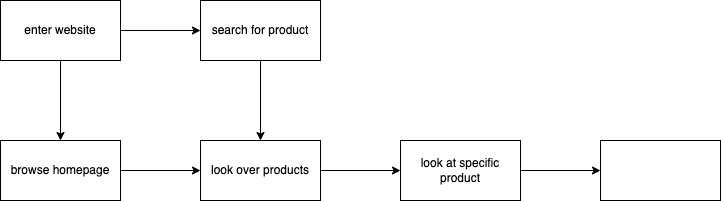

The diagram above was exported from draw.io. Its source (the exported page's mxGraphModel, read from the mxfile embedded in the PNG):
<mxGraphModel dx="2155" dy="709" grid="1" gridSize="10" guides="1" tooltips="1" connect="1" arrows="1" fold="1" page="1" pageScale="1" pageWidth="850" pageHeight="1100" math="0" shadow="0">
  <root>
    <mxCell id="0" />
    <mxCell id="1" parent="0" />
    <mxCell id="4" value="" style="edgeStyle=none;html=1;" edge="1" parent="1" source="2" target="3">
      <mxGeometry relative="1" as="geometry" />
    </mxCell>
    <mxCell id="6" value="" style="edgeStyle=none;html=1;" edge="1" parent="1" source="2" target="5">
      <mxGeometry relative="1" as="geometry" />
    </mxCell>
    <mxCell id="2" value="enter website" style="rounded=0;whiteSpace=wrap;html=1;" vertex="1" parent="1">
      <mxGeometry x="50" y="40" width="120" height="60" as="geometry" />
    </mxCell>
    <mxCell id="8" value="" style="edgeStyle=none;html=1;" edge="1" parent="1" source="3" target="7">
      <mxGeometry relative="1" as="geometry" />
    </mxCell>
    <mxCell id="3" value="search for product" style="whiteSpace=wrap;html=1;rounded=0;" vertex="1" parent="1">
      <mxGeometry x="250" y="40" width="120" height="60" as="geometry" />
    </mxCell>
    <mxCell id="9" value="" style="edgeStyle=none;html=1;" edge="1" parent="1" source="5" target="7">
      <mxGeometry relative="1" as="geometry" />
    </mxCell>
    <mxCell id="5" value="browse homepage" style="whiteSpace=wrap;html=1;rounded=0;" vertex="1" parent="1">
      <mxGeometry x="50" y="180" width="120" height="60" as="geometry" />
    </mxCell>
    <mxCell id="11" value="" style="edgeStyle=none;html=1;" edge="1" parent="1" source="7" target="10">
      <mxGeometry relative="1" as="geometry" />
    </mxCell>
    <mxCell id="7" value="look over products" style="whiteSpace=wrap;html=1;rounded=0;" vertex="1" parent="1">
      <mxGeometry x="250" y="180" width="120" height="60" as="geometry" />
    </mxCell>
    <mxCell id="13" value="" style="edgeStyle=none;html=1;" edge="1" parent="1" source="10" target="12">
      <mxGeometry relative="1" as="geometry" />
    </mxCell>
    <mxCell id="10" value="look at specific product" style="whiteSpace=wrap;html=1;rounded=0;" vertex="1" parent="1">
      <mxGeometry x="450" y="180" width="120" height="60" as="geometry" />
    </mxCell>
    <mxCell id="12" value="" style="whiteSpace=wrap;html=1;rounded=0;" vertex="1" parent="1">
      <mxGeometry x="650" y="180" width="120" height="60" as="geometry" />
    </mxCell>
  </root>
</mxGraphModel>